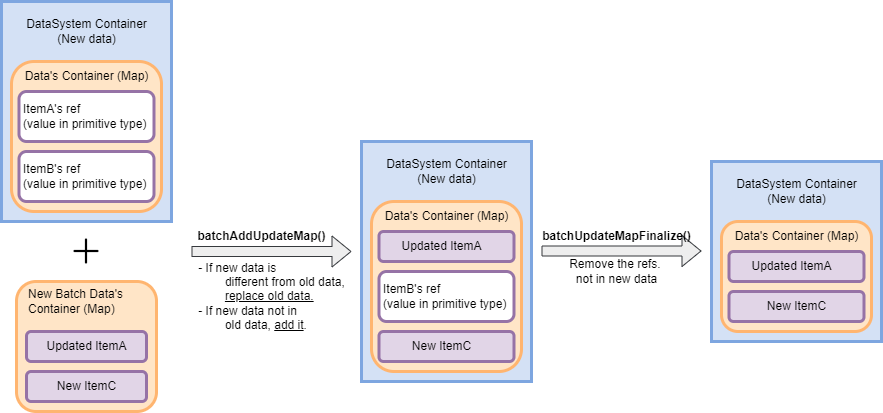

The diagram above was exported from draw.io. Its source (the exported page's mxGraphModel, read from the mxfile embedded in the PNG):
<mxGraphModel dx="1893" dy="675" grid="1" gridSize="10" guides="1" tooltips="1" connect="1" arrows="1" fold="1" page="1" pageScale="1" pageWidth="850" pageHeight="1100" math="0" shadow="0">
  <root>
    <mxCell id="0" />
    <mxCell id="1" parent="0" />
    <mxCell id="cg3Axg7PcXTY_d0tGCU6-13" value="" style="rounded=0;whiteSpace=wrap;html=1;strokeWidth=3;strokeColor=#7EA6E0;fillColor=#D4E1F5;" vertex="1" parent="1">
      <mxGeometry x="-780" y="60" width="170" height="220" as="geometry" />
    </mxCell>
    <mxCell id="cg3Axg7PcXTY_d0tGCU6-14" value="DataSystem Container&lt;br&gt;(New data)" style="text;html=1;align=center;verticalAlign=middle;resizable=0;points=[];autosize=1;strokeColor=none;fillColor=none;" vertex="1" parent="1">
      <mxGeometry x="-765" y="70" width="140" height="40" as="geometry" />
    </mxCell>
    <mxCell id="cg3Axg7PcXTY_d0tGCU6-15" value="" style="rounded=1;whiteSpace=wrap;html=1;strokeWidth=3;strokeColor=#FFB570;fillColor=#FFE5C7;" vertex="1" parent="1">
      <mxGeometry x="-770" y="120" width="150" height="150" as="geometry" />
    </mxCell>
    <mxCell id="cg3Axg7PcXTY_d0tGCU6-16" value="&lt;span style=&quot;&quot;&gt;Data's Container (Map)&lt;/span&gt;" style="text;html=1;align=center;verticalAlign=middle;resizable=0;points=[];autosize=1;strokeColor=none;fillColor=none;" vertex="1" parent="1">
      <mxGeometry x="-770" y="120" width="150" height="30" as="geometry" />
    </mxCell>
    <mxCell id="cg3Axg7PcXTY_d0tGCU6-25" value="" style="rounded=1;whiteSpace=wrap;html=1;strokeWidth=3;fillColor=#FFFFFF;strokeColor=#9673a6;" vertex="1" parent="1">
      <mxGeometry x="-762.5" y="150" width="135" height="50" as="geometry" />
    </mxCell>
    <mxCell id="cg3Axg7PcXTY_d0tGCU6-28" value="ItemA's ref &lt;br&gt;(value in primitive type)" style="text;html=1;align=left;verticalAlign=middle;resizable=0;points=[];autosize=1;strokeColor=none;fillColor=none;" vertex="1" parent="1">
      <mxGeometry x="-760" y="155" width="150" height="40" as="geometry" />
    </mxCell>
    <mxCell id="cg3Axg7PcXTY_d0tGCU6-35" value="" style="rounded=1;whiteSpace=wrap;html=1;strokeWidth=3;fillColor=#FFFFFF;strokeColor=#9673a6;" vertex="1" parent="1">
      <mxGeometry x="-762.5" y="210" width="135" height="50" as="geometry" />
    </mxCell>
    <mxCell id="cg3Axg7PcXTY_d0tGCU6-36" value="ItemB's ref &lt;br&gt;(value in primitive type)" style="text;html=1;align=left;verticalAlign=middle;resizable=0;points=[];autosize=1;strokeColor=none;fillColor=none;" vertex="1" parent="1">
      <mxGeometry x="-760" y="215" width="150" height="40" as="geometry" />
    </mxCell>
    <mxCell id="cg3Axg7PcXTY_d0tGCU6-43" value="" style="rounded=1;whiteSpace=wrap;html=1;strokeWidth=3;strokeColor=#FFB570;fillColor=#FFE5C7;" vertex="1" parent="1">
      <mxGeometry x="-765" y="340" width="140" height="130" as="geometry" />
    </mxCell>
    <mxCell id="cg3Axg7PcXTY_d0tGCU6-44" value="&lt;span style=&quot;&quot;&gt;New Batch Data's &lt;br&gt;Container (Map)&lt;/span&gt;" style="text;html=1;align=left;verticalAlign=middle;resizable=0;points=[];autosize=1;strokeColor=none;fillColor=none;" vertex="1" parent="1">
      <mxGeometry x="-755" y="340" width="120" height="40" as="geometry" />
    </mxCell>
    <mxCell id="cg3Axg7PcXTY_d0tGCU6-30" value="" style="rounded=1;whiteSpace=wrap;html=1;strokeWidth=3;strokeColor=#9673a6;fillColor=#e1d5e7;" vertex="1" parent="1">
      <mxGeometry x="-755" y="390" width="120" height="30" as="geometry" />
    </mxCell>
    <mxCell id="cg3Axg7PcXTY_d0tGCU6-31" value="Updated ItemA" style="text;html=1;align=center;verticalAlign=middle;resizable=0;points=[];autosize=1;strokeColor=none;fillColor=none;" vertex="1" parent="1">
      <mxGeometry x="-745" y="390" width="100" height="30" as="geometry" />
    </mxCell>
    <mxCell id="cg3Axg7PcXTY_d0tGCU6-45" value="" style="shape=image;html=1;verticalAlign=top;verticalLabelPosition=bottom;labelBackgroundColor=#ffffff;imageAspect=0;aspect=fixed;image=https://cdn3.iconfinder.com/data/icons/user-interface-169/32/plus-128.png;strokeColor=#CCCC00;fillColor=#FFFFCC;" vertex="1" parent="1">
      <mxGeometry x="-715" y="290" width="40" height="40" as="geometry" />
    </mxCell>
    <mxCell id="cg3Axg7PcXTY_d0tGCU6-48" value="" style="shape=flexArrow;endArrow=classic;html=1;rounded=0;fillColor=#eeeeee;strokeColor=#36393d;" edge="1" parent="1">
      <mxGeometry width="50" height="50" relative="1" as="geometry">
        <mxPoint x="-590" y="310" as="sourcePoint" />
        <mxPoint x="-430" y="310" as="targetPoint" />
      </mxGeometry>
    </mxCell>
    <mxCell id="cg3Axg7PcXTY_d0tGCU6-49" value="&lt;b&gt;batchAddUpdateMap()&lt;/b&gt;" style="text;html=1;align=center;verticalAlign=middle;resizable=0;points=[];autosize=1;strokeColor=none;fillColor=none;" vertex="1" parent="1">
      <mxGeometry x="-595" y="280" width="150" height="30" as="geometry" />
    </mxCell>
    <mxCell id="cg3Axg7PcXTY_d0tGCU6-50" value="&lt;div style=&quot;text-align: left;&quot;&gt;&lt;span style=&quot;background-color: initial;&quot;&gt;- If new data is&lt;/span&gt;&lt;/div&gt;&lt;div style=&quot;text-align: left;&quot;&gt;&lt;span style=&quot;background-color: initial;&quot;&gt;&lt;span style=&quot;white-space: pre;&quot;&gt;&#09;&lt;/span&gt;different from old data,&lt;/span&gt;&lt;/div&gt;&lt;div style=&quot;text-align: left;&quot;&gt;&lt;span style=&quot;background-color: initial;&quot;&gt;&lt;span style=&quot;white-space: pre;&quot;&gt;&#09;&lt;/span&gt;&lt;u&gt;replace old data.&lt;/u&gt;&lt;/span&gt;&lt;/div&gt;&lt;div style=&quot;text-align: left;&quot;&gt;&lt;span style=&quot;background-color: initial;&quot;&gt;- If new data not in&amp;nbsp;&lt;/span&gt;&lt;/div&gt;&lt;div style=&quot;text-align: left;&quot;&gt;&lt;span style=&quot;background-color: initial;&quot;&gt;&lt;span style=&quot;white-space: pre;&quot;&gt;&#09;&lt;/span&gt;old data,&amp;nbsp;&lt;/span&gt;&lt;u style=&quot;background-color: initial;&quot;&gt;add it&lt;/u&gt;&lt;span style=&quot;background-color: initial;&quot;&gt;.&lt;/span&gt;&lt;/div&gt;" style="text;html=1;align=center;verticalAlign=middle;resizable=0;points=[];autosize=1;strokeColor=none;fillColor=none;" vertex="1" parent="1">
      <mxGeometry x="-595" y="310" width="170" height="90" as="geometry" />
    </mxCell>
    <mxCell id="cg3Axg7PcXTY_d0tGCU6-51" value="" style="rounded=1;whiteSpace=wrap;html=1;strokeWidth=3;strokeColor=#9673a6;fillColor=#e1d5e7;" vertex="1" parent="1">
      <mxGeometry x="-755" y="430" width="120" height="30" as="geometry" />
    </mxCell>
    <mxCell id="cg3Axg7PcXTY_d0tGCU6-52" value="New ItemC" style="text;html=1;align=center;verticalAlign=middle;resizable=0;points=[];autosize=1;strokeColor=none;fillColor=none;" vertex="1" parent="1">
      <mxGeometry x="-735" y="430" width="80" height="30" as="geometry" />
    </mxCell>
    <mxCell id="cg3Axg7PcXTY_d0tGCU6-53" value="" style="rounded=0;whiteSpace=wrap;html=1;strokeWidth=3;strokeColor=#7EA6E0;fillColor=#D4E1F5;" vertex="1" parent="1">
      <mxGeometry x="-420" y="200" width="170" height="240" as="geometry" />
    </mxCell>
    <mxCell id="cg3Axg7PcXTY_d0tGCU6-54" value="DataSystem Container&lt;br&gt;(New data)" style="text;html=1;align=center;verticalAlign=middle;resizable=0;points=[];autosize=1;strokeColor=none;fillColor=none;" vertex="1" parent="1">
      <mxGeometry x="-405" y="210" width="140" height="40" as="geometry" />
    </mxCell>
    <mxCell id="cg3Axg7PcXTY_d0tGCU6-55" value="" style="rounded=1;whiteSpace=wrap;html=1;strokeWidth=3;strokeColor=#FFB570;fillColor=#FFE5C7;" vertex="1" parent="1">
      <mxGeometry x="-410" y="260" width="150" height="170" as="geometry" />
    </mxCell>
    <mxCell id="cg3Axg7PcXTY_d0tGCU6-56" value="&lt;span style=&quot;&quot;&gt;Data's Container (Map)&lt;/span&gt;" style="text;html=1;align=center;verticalAlign=middle;resizable=0;points=[];autosize=1;strokeColor=none;fillColor=none;" vertex="1" parent="1">
      <mxGeometry x="-410" y="260" width="150" height="30" as="geometry" />
    </mxCell>
    <mxCell id="cg3Axg7PcXTY_d0tGCU6-57" value="" style="rounded=1;whiteSpace=wrap;html=1;strokeWidth=3;fillColor=#e1d5e7;strokeColor=#9673a6;" vertex="1" parent="1">
      <mxGeometry x="-402.5" y="290" width="135" height="30" as="geometry" />
    </mxCell>
    <mxCell id="cg3Axg7PcXTY_d0tGCU6-59" value="" style="rounded=1;whiteSpace=wrap;html=1;strokeWidth=3;fillColor=#FFFFFF;strokeColor=#9673a6;" vertex="1" parent="1">
      <mxGeometry x="-402.5" y="330" width="135" height="50" as="geometry" />
    </mxCell>
    <mxCell id="cg3Axg7PcXTY_d0tGCU6-60" value="ItemB's ref &lt;br&gt;(value in primitive type)" style="text;html=1;align=left;verticalAlign=middle;resizable=0;points=[];autosize=1;strokeColor=none;fillColor=none;" vertex="1" parent="1">
      <mxGeometry x="-400" y="335" width="150" height="40" as="geometry" />
    </mxCell>
    <mxCell id="cg3Axg7PcXTY_d0tGCU6-61" value="Updated ItemA" style="text;html=1;align=center;verticalAlign=middle;resizable=0;points=[];autosize=1;strokeColor=none;fillColor=none;" vertex="1" parent="1">
      <mxGeometry x="-390" y="290" width="100" height="30" as="geometry" />
    </mxCell>
    <mxCell id="cg3Axg7PcXTY_d0tGCU6-62" value="" style="rounded=1;whiteSpace=wrap;html=1;strokeWidth=3;fillColor=#e1d5e7;strokeColor=#9673a6;" vertex="1" parent="1">
      <mxGeometry x="-402.5" y="390" width="135" height="30" as="geometry" />
    </mxCell>
    <mxCell id="cg3Axg7PcXTY_d0tGCU6-63" value="New ItemC" style="text;html=1;align=center;verticalAlign=middle;resizable=0;points=[];autosize=1;strokeColor=none;fillColor=none;" vertex="1" parent="1">
      <mxGeometry x="-380" y="390" width="80" height="30" as="geometry" />
    </mxCell>
    <mxCell id="cg3Axg7PcXTY_d0tGCU6-64" value="" style="shape=flexArrow;endArrow=classic;html=1;rounded=0;fillColor=#eeeeee;strokeColor=#36393d;" edge="1" parent="1">
      <mxGeometry width="50" height="50" relative="1" as="geometry">
        <mxPoint x="-240" y="309.5" as="sourcePoint" />
        <mxPoint x="-80" y="309.5" as="targetPoint" />
      </mxGeometry>
    </mxCell>
    <mxCell id="cg3Axg7PcXTY_d0tGCU6-65" value="&lt;b&gt;batchUpdateMapFinalize()&lt;/b&gt;" style="text;html=1;align=center;verticalAlign=middle;resizable=0;points=[];autosize=1;strokeColor=none;fillColor=none;" vertex="1" parent="1">
      <mxGeometry x="-250" y="280" width="170" height="30" as="geometry" />
    </mxCell>
    <mxCell id="cg3Axg7PcXTY_d0tGCU6-66" value="Remove the refs. &lt;br&gt;not in new data" style="text;html=1;align=center;verticalAlign=middle;resizable=0;points=[];autosize=1;strokeColor=none;fillColor=none;" vertex="1" parent="1">
      <mxGeometry x="-220" y="310" width="110" height="40" as="geometry" />
    </mxCell>
    <mxCell id="cg3Axg7PcXTY_d0tGCU6-67" value="" style="rounded=0;whiteSpace=wrap;html=1;strokeWidth=3;strokeColor=#7EA6E0;fillColor=#D4E1F5;" vertex="1" parent="1">
      <mxGeometry x="-70" y="220" width="170" height="180" as="geometry" />
    </mxCell>
    <mxCell id="cg3Axg7PcXTY_d0tGCU6-68" value="DataSystem Container&lt;br&gt;(New data)" style="text;html=1;align=center;verticalAlign=middle;resizable=0;points=[];autosize=1;strokeColor=none;fillColor=none;" vertex="1" parent="1">
      <mxGeometry x="-55" y="230" width="140" height="40" as="geometry" />
    </mxCell>
    <mxCell id="cg3Axg7PcXTY_d0tGCU6-69" value="" style="rounded=1;whiteSpace=wrap;html=1;strokeWidth=3;strokeColor=#FFB570;fillColor=#FFE5C7;" vertex="1" parent="1">
      <mxGeometry x="-60" y="280" width="150" height="110" as="geometry" />
    </mxCell>
    <mxCell id="cg3Axg7PcXTY_d0tGCU6-70" value="&lt;span style=&quot;&quot;&gt;Data's Container (Map)&lt;/span&gt;" style="text;html=1;align=center;verticalAlign=middle;resizable=0;points=[];autosize=1;strokeColor=none;fillColor=none;" vertex="1" parent="1">
      <mxGeometry x="-60" y="280" width="150" height="30" as="geometry" />
    </mxCell>
    <mxCell id="cg3Axg7PcXTY_d0tGCU6-71" value="" style="rounded=1;whiteSpace=wrap;html=1;strokeWidth=3;fillColor=#e1d5e7;strokeColor=#9673a6;" vertex="1" parent="1">
      <mxGeometry x="-52.5" y="310" width="135" height="30" as="geometry" />
    </mxCell>
    <mxCell id="cg3Axg7PcXTY_d0tGCU6-74" value="Updated ItemA" style="text;html=1;align=center;verticalAlign=middle;resizable=0;points=[];autosize=1;strokeColor=none;fillColor=none;" vertex="1" parent="1">
      <mxGeometry x="-40" y="310" width="100" height="30" as="geometry" />
    </mxCell>
    <mxCell id="cg3Axg7PcXTY_d0tGCU6-75" value="" style="rounded=1;whiteSpace=wrap;html=1;strokeWidth=3;fillColor=#e1d5e7;strokeColor=#9673a6;" vertex="1" parent="1">
      <mxGeometry x="-52.5" y="350" width="135" height="30" as="geometry" />
    </mxCell>
    <mxCell id="cg3Axg7PcXTY_d0tGCU6-76" value="New ItemC" style="text;html=1;align=center;verticalAlign=middle;resizable=0;points=[];autosize=1;strokeColor=none;fillColor=none;" vertex="1" parent="1">
      <mxGeometry x="-25" y="350" width="80" height="30" as="geometry" />
    </mxCell>
  </root>
</mxGraphModel>